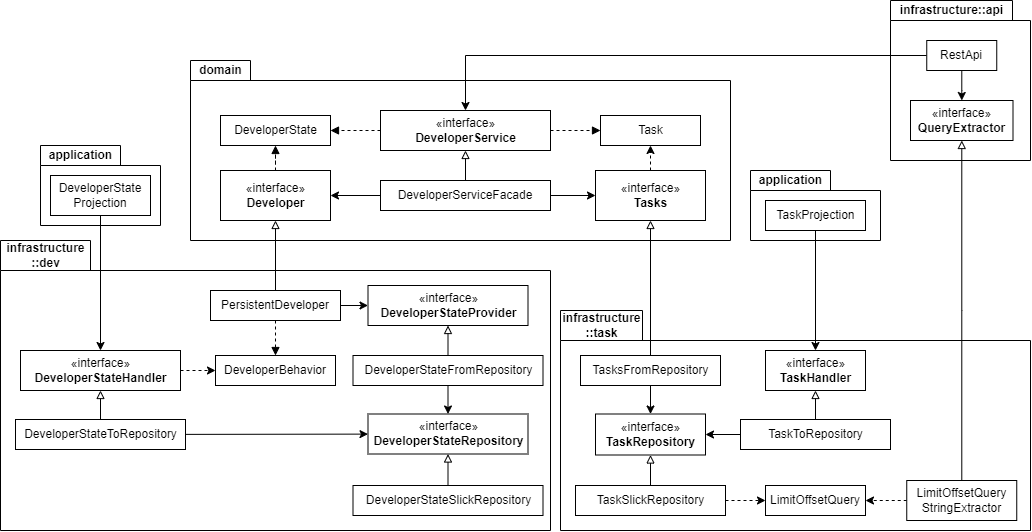

The diagram above was exported from draw.io. Its source (the exported page's mxGraphModel, read from the mxfile embedded in the PNG):
<mxGraphModel dx="1240" dy="790" grid="1" gridSize="10" guides="1" tooltips="1" connect="1" arrows="1" fold="1" page="1" pageScale="1" pageWidth="827" pageHeight="1169" math="0" shadow="0">
  <root>
    <mxCell id="ApwMFoB3WIBTuh7-Kf8C-0" />
    <mxCell id="ApwMFoB3WIBTuh7-Kf8C-1" parent="ApwMFoB3WIBTuh7-Kf8C-0" />
    <mxCell id="XRzmOwXsMSot6L3GNxG_-11" value="application" style="shape=folder;fontStyle=1;tabWidth=80;tabHeight=20;tabPosition=left;html=1;boundedLbl=1;labelInHeader=1;container=1;collapsible=0;recursiveResize=0;" vertex="1" parent="ApwMFoB3WIBTuh7-Kf8C-1">
      <mxGeometry x="830" y="810" width="130" height="70" as="geometry" />
    </mxCell>
    <mxCell id="XRzmOwXsMSot6L3GNxG_-9" value="application" style="shape=folder;fontStyle=1;tabWidth=80;tabHeight=20;tabPosition=left;html=1;boundedLbl=1;labelInHeader=1;container=1;collapsible=0;recursiveResize=0;" vertex="1" parent="ApwMFoB3WIBTuh7-Kf8C-1">
      <mxGeometry x="120" y="785" width="120" height="80" as="geometry" />
    </mxCell>
    <mxCell id="XRzmOwXsMSot6L3GNxG_-7" value="infrastructure&lt;br&gt;::dev" style="shape=folder;fontStyle=1;tabWidth=90;tabHeight=30;tabPosition=left;html=1;boundedLbl=1;labelInHeader=1;container=1;collapsible=0;recursiveResize=0;" vertex="1" parent="ApwMFoB3WIBTuh7-Kf8C-1">
      <mxGeometry x="80" y="880" width="550" height="290" as="geometry" />
    </mxCell>
    <mxCell id="ApwMFoB3WIBTuh7-Kf8C-28" value="DeveloperStateSlickRepository" style="html=1;" parent="XRzmOwXsMSot6L3GNxG_-7" vertex="1">
      <mxGeometry x="352.5" y="245" width="190" height="30" as="geometry" />
    </mxCell>
    <mxCell id="XRzmOwXsMSot6L3GNxG_-5" value="infrastructure&lt;br&gt;::task" style="shape=folder;fontStyle=1;tabWidth=82;tabHeight=30;tabPosition=left;html=1;boundedLbl=1;labelInHeader=1;container=1;collapsible=0;recursiveResize=0;" vertex="1" parent="ApwMFoB3WIBTuh7-Kf8C-1">
      <mxGeometry x="640" y="950" width="470" height="220" as="geometry" />
    </mxCell>
    <mxCell id="XRzmOwXsMSot6L3GNxG_-3" value="infrastructure::api" style="shape=folder;fontStyle=1;tabWidth=122;tabHeight=20;tabPosition=left;html=1;boundedLbl=1;labelInHeader=1;container=1;collapsible=0;recursiveResize=0;" vertex="1" parent="ApwMFoB3WIBTuh7-Kf8C-1">
      <mxGeometry x="970" y="640" width="140" height="160" as="geometry" />
    </mxCell>
    <mxCell id="XRzmOwXsMSot6L3GNxG_-1" value="domain" style="shape=folder;fontStyle=1;tabWidth=60;tabHeight=20;tabPosition=left;html=1;boundedLbl=1;labelInHeader=1;container=1;collapsible=0;" vertex="1" parent="ApwMFoB3WIBTuh7-Kf8C-1">
      <mxGeometry x="270" y="700" width="540" height="180" as="geometry" />
    </mxCell>
    <mxCell id="XRzmOwXsMSot6L3GNxG_-2" value="" style="html=1;strokeColor=none;resizeWidth=1;resizeHeight=1;fillColor=none;part=1;connectable=0;allowArrows=0;deletable=0;" vertex="1" parent="XRzmOwXsMSot6L3GNxG_-1">
      <mxGeometry width="540" height="126" relative="1" as="geometry">
        <mxPoint y="30" as="offset" />
      </mxGeometry>
    </mxCell>
    <mxCell id="ApwMFoB3WIBTuh7-Kf8C-5" style="edgeStyle=none;rounded=0;orthogonalLoop=1;jettySize=auto;html=1;endArrow=block;endFill=0;" parent="ApwMFoB3WIBTuh7-Kf8C-1" source="ApwMFoB3WIBTuh7-Kf8C-7" target="ApwMFoB3WIBTuh7-Kf8C-45" edge="1">
      <mxGeometry relative="1" as="geometry" />
    </mxCell>
    <mxCell id="ApwMFoB3WIBTuh7-Kf8C-6" style="edgeStyle=orthogonalEdgeStyle;rounded=0;orthogonalLoop=1;jettySize=auto;html=1;endArrow=classic;endFill=1;dashed=1;" parent="ApwMFoB3WIBTuh7-Kf8C-1" source="ApwMFoB3WIBTuh7-Kf8C-7" target="ApwMFoB3WIBTuh7-Kf8C-55" edge="1">
      <mxGeometry relative="1" as="geometry" />
    </mxCell>
    <mxCell id="ApwMFoB3WIBTuh7-Kf8C-7" value="TaskSlickRepository" style="html=1;" parent="ApwMFoB3WIBTuh7-Kf8C-1" vertex="1">
      <mxGeometry x="655" y="1125" width="150" height="30" as="geometry" />
    </mxCell>
    <mxCell id="ApwMFoB3WIBTuh7-Kf8C-8" style="edgeStyle=none;rounded=0;orthogonalLoop=1;jettySize=auto;html=1;strokeWidth=1;endArrow=classic;endFill=1;startSize=6;" parent="ApwMFoB3WIBTuh7-Kf8C-1" source="ApwMFoB3WIBTuh7-Kf8C-11" target="ApwMFoB3WIBTuh7-Kf8C-15" edge="1">
      <mxGeometry relative="1" as="geometry" />
    </mxCell>
    <mxCell id="ApwMFoB3WIBTuh7-Kf8C-9" style="edgeStyle=none;rounded=0;orthogonalLoop=1;jettySize=auto;html=1;strokeWidth=1;endArrow=classic;endFill=1;startSize=6;" parent="ApwMFoB3WIBTuh7-Kf8C-1" source="ApwMFoB3WIBTuh7-Kf8C-11" target="ApwMFoB3WIBTuh7-Kf8C-13" edge="1">
      <mxGeometry relative="1" as="geometry" />
    </mxCell>
    <mxCell id="ApwMFoB3WIBTuh7-Kf8C-10" value="" style="edgeStyle=orthogonalEdgeStyle;rounded=0;orthogonalLoop=1;jettySize=auto;html=1;endArrow=block;endFill=0;" parent="ApwMFoB3WIBTuh7-Kf8C-1" source="ApwMFoB3WIBTuh7-Kf8C-11" target="ApwMFoB3WIBTuh7-Kf8C-51" edge="1">
      <mxGeometry relative="1" as="geometry" />
    </mxCell>
    <mxCell id="ApwMFoB3WIBTuh7-Kf8C-11" value="DeveloperServiceFacade" style="whiteSpace=wrap;html=1;" parent="ApwMFoB3WIBTuh7-Kf8C-1" vertex="1">
      <mxGeometry x="460" y="820" width="170" height="30" as="geometry" />
    </mxCell>
    <mxCell id="ApwMFoB3WIBTuh7-Kf8C-12" style="edgeStyle=none;rounded=0;orthogonalLoop=1;jettySize=auto;html=1;strokeWidth=1;endArrow=classic;endFill=1;startSize=6;dashed=1;" parent="ApwMFoB3WIBTuh7-Kf8C-1" source="ApwMFoB3WIBTuh7-Kf8C-13" target="ApwMFoB3WIBTuh7-Kf8C-22" edge="1">
      <mxGeometry relative="1" as="geometry" />
    </mxCell>
    <mxCell id="ApwMFoB3WIBTuh7-Kf8C-13" value="«interface»&lt;br&gt;&lt;b&gt;Tasks&lt;/b&gt;" style="html=1;" parent="ApwMFoB3WIBTuh7-Kf8C-1" vertex="1">
      <mxGeometry x="675" y="810" width="110" height="50" as="geometry" />
    </mxCell>
    <mxCell id="ApwMFoB3WIBTuh7-Kf8C-14" value="" style="edgeStyle=orthogonalEdgeStyle;rounded=0;orthogonalLoop=1;jettySize=auto;html=1;endArrow=block;endFill=1;dashed=1;" parent="ApwMFoB3WIBTuh7-Kf8C-1" source="ApwMFoB3WIBTuh7-Kf8C-15" target="ApwMFoB3WIBTuh7-Kf8C-38" edge="1">
      <mxGeometry relative="1" as="geometry" />
    </mxCell>
    <mxCell id="ApwMFoB3WIBTuh7-Kf8C-15" value="«interface»&lt;br&gt;&lt;b&gt;Developer&lt;/b&gt;" style="html=1;" parent="ApwMFoB3WIBTuh7-Kf8C-1" vertex="1">
      <mxGeometry x="300" y="810" width="110" height="50" as="geometry" />
    </mxCell>
    <mxCell id="ApwMFoB3WIBTuh7-Kf8C-16" style="edgeStyle=none;rounded=0;orthogonalLoop=1;jettySize=auto;html=1;entryX=0.5;entryY=1;entryDx=0;entryDy=0;strokeWidth=1;endArrow=block;endFill=0;startSize=6;" parent="ApwMFoB3WIBTuh7-Kf8C-1" source="ApwMFoB3WIBTuh7-Kf8C-19" target="ApwMFoB3WIBTuh7-Kf8C-15" edge="1">
      <mxGeometry relative="1" as="geometry" />
    </mxCell>
    <mxCell id="ApwMFoB3WIBTuh7-Kf8C-17" style="edgeStyle=none;rounded=0;orthogonalLoop=1;jettySize=auto;html=1;strokeWidth=1;endArrow=classic;endFill=1;startSize=6;" parent="ApwMFoB3WIBTuh7-Kf8C-1" source="ApwMFoB3WIBTuh7-Kf8C-19" target="ApwMFoB3WIBTuh7-Kf8C-26" edge="1">
      <mxGeometry relative="1" as="geometry">
        <mxPoint x="505" y="1010" as="targetPoint" />
      </mxGeometry>
    </mxCell>
    <mxCell id="ApwMFoB3WIBTuh7-Kf8C-18" value="" style="edgeStyle=none;rounded=0;orthogonalLoop=1;jettySize=auto;html=1;endArrow=block;endFill=1;dashed=1;" parent="ApwMFoB3WIBTuh7-Kf8C-1" source="ApwMFoB3WIBTuh7-Kf8C-19" target="ApwMFoB3WIBTuh7-Kf8C-23" edge="1">
      <mxGeometry relative="1" as="geometry" />
    </mxCell>
    <mxCell id="ApwMFoB3WIBTuh7-Kf8C-19" value="PersistentDeveloper" style="whiteSpace=wrap;html=1;" parent="ApwMFoB3WIBTuh7-Kf8C-1" vertex="1">
      <mxGeometry x="290" y="930" width="130" height="30" as="geometry" />
    </mxCell>
    <mxCell id="PIqyI_5nQ0OHXab-5-Yo-6" value="" style="edgeStyle=orthogonalEdgeStyle;rounded=0;orthogonalLoop=1;jettySize=auto;html=1;" parent="ApwMFoB3WIBTuh7-Kf8C-1" source="ApwMFoB3WIBTuh7-Kf8C-21" target="PIqyI_5nQ0OHXab-5-Yo-4" edge="1">
      <mxGeometry relative="1" as="geometry" />
    </mxCell>
    <mxCell id="PIqyI_5nQ0OHXab-5-Yo-16" style="edgeStyle=orthogonalEdgeStyle;rounded=0;orthogonalLoop=1;jettySize=auto;html=1;endArrow=classic;endFill=1;" parent="ApwMFoB3WIBTuh7-Kf8C-1" source="ApwMFoB3WIBTuh7-Kf8C-21" target="ApwMFoB3WIBTuh7-Kf8C-51" edge="1">
      <mxGeometry relative="1" as="geometry" />
    </mxCell>
    <mxCell id="ApwMFoB3WIBTuh7-Kf8C-21" value="RestApi" style="whiteSpace=wrap;html=1;" parent="ApwMFoB3WIBTuh7-Kf8C-1" vertex="1">
      <mxGeometry x="1006.25" y="680" width="70" height="30" as="geometry" />
    </mxCell>
    <mxCell id="ApwMFoB3WIBTuh7-Kf8C-22" value="Task" style="html=1;" parent="ApwMFoB3WIBTuh7-Kf8C-1" vertex="1">
      <mxGeometry x="680" y="755" width="100" height="30" as="geometry" />
    </mxCell>
    <mxCell id="ApwMFoB3WIBTuh7-Kf8C-23" value="DeveloperBehavior" style="whiteSpace=wrap;html=1;" parent="ApwMFoB3WIBTuh7-Kf8C-1" vertex="1">
      <mxGeometry x="295" y="995" width="120" height="30" as="geometry" />
    </mxCell>
    <mxCell id="ApwMFoB3WIBTuh7-Kf8C-24" value="" style="edgeStyle=none;rounded=0;orthogonalLoop=1;jettySize=auto;html=1;endArrow=classic;endFill=1;" parent="ApwMFoB3WIBTuh7-Kf8C-1" source="ApwMFoB3WIBTuh7-Kf8C-25" target="ApwMFoB3WIBTuh7-Kf8C-37" edge="1">
      <mxGeometry relative="1" as="geometry" />
    </mxCell>
    <mxCell id="ApwMFoB3WIBTuh7-Kf8C-25" value="DeveloperState&lt;br&gt;Projection" style="rounded=0;whiteSpace=wrap;html=1;" parent="ApwMFoB3WIBTuh7-Kf8C-1" vertex="1">
      <mxGeometry x="130" y="815" width="100" height="40" as="geometry" />
    </mxCell>
    <mxCell id="ApwMFoB3WIBTuh7-Kf8C-26" value="«interface»&lt;br&gt;&lt;b&gt;DeveloperStateProvider&lt;/b&gt;" style="html=1;" parent="ApwMFoB3WIBTuh7-Kf8C-1" vertex="1">
      <mxGeometry x="447.5" y="925" width="160" height="40" as="geometry" />
    </mxCell>
    <mxCell id="ApwMFoB3WIBTuh7-Kf8C-27" style="edgeStyle=none;rounded=0;orthogonalLoop=1;jettySize=auto;html=1;endArrow=block;endFill=0;" parent="ApwMFoB3WIBTuh7-Kf8C-1" source="ApwMFoB3WIBTuh7-Kf8C-28" target="ApwMFoB3WIBTuh7-Kf8C-36" edge="1">
      <mxGeometry relative="1" as="geometry" />
    </mxCell>
    <mxCell id="ApwMFoB3WIBTuh7-Kf8C-29" style="rounded=0;orthogonalLoop=1;jettySize=auto;html=1;" parent="ApwMFoB3WIBTuh7-Kf8C-1" source="ApwMFoB3WIBTuh7-Kf8C-31" target="ApwMFoB3WIBTuh7-Kf8C-36" edge="1">
      <mxGeometry relative="1" as="geometry" />
    </mxCell>
    <mxCell id="ApwMFoB3WIBTuh7-Kf8C-30" value="" style="edgeStyle=none;rounded=0;orthogonalLoop=1;jettySize=auto;html=1;endArrow=block;endFill=0;" parent="ApwMFoB3WIBTuh7-Kf8C-1" source="ApwMFoB3WIBTuh7-Kf8C-31" target="ApwMFoB3WIBTuh7-Kf8C-26" edge="1">
      <mxGeometry relative="1" as="geometry" />
    </mxCell>
    <mxCell id="ApwMFoB3WIBTuh7-Kf8C-31" value="DeveloperStateFromRepository" style="html=1;" parent="ApwMFoB3WIBTuh7-Kf8C-1" vertex="1">
      <mxGeometry x="432.5" y="995" width="190" height="30" as="geometry" />
    </mxCell>
    <mxCell id="ApwMFoB3WIBTuh7-Kf8C-32" style="edgeStyle=none;rounded=0;orthogonalLoop=1;jettySize=auto;html=1;endArrow=classic;endFill=1;" parent="ApwMFoB3WIBTuh7-Kf8C-1" source="ApwMFoB3WIBTuh7-Kf8C-35" target="ApwMFoB3WIBTuh7-Kf8C-36" edge="1">
      <mxGeometry relative="1" as="geometry" />
    </mxCell>
    <mxCell id="ApwMFoB3WIBTuh7-Kf8C-33" value="" style="edgeStyle=none;rounded=0;orthogonalLoop=1;jettySize=auto;html=1;endArrow=block;endFill=0;" parent="ApwMFoB3WIBTuh7-Kf8C-1" source="ApwMFoB3WIBTuh7-Kf8C-35" target="ApwMFoB3WIBTuh7-Kf8C-37" edge="1">
      <mxGeometry relative="1" as="geometry" />
    </mxCell>
    <mxCell id="ApwMFoB3WIBTuh7-Kf8C-34" style="edgeStyle=none;rounded=0;orthogonalLoop=1;jettySize=auto;html=1;endArrow=classic;endFill=1;dashed=1;" parent="ApwMFoB3WIBTuh7-Kf8C-1" source="ApwMFoB3WIBTuh7-Kf8C-37" target="ApwMFoB3WIBTuh7-Kf8C-23" edge="1">
      <mxGeometry relative="1" as="geometry" />
    </mxCell>
    <mxCell id="ApwMFoB3WIBTuh7-Kf8C-35" value="DeveloperStateToRepository" style="html=1;" parent="ApwMFoB3WIBTuh7-Kf8C-1" vertex="1">
      <mxGeometry x="95" y="1059" width="170" height="30" as="geometry" />
    </mxCell>
    <mxCell id="ApwMFoB3WIBTuh7-Kf8C-36" value="«interface»&lt;br&gt;&lt;b&gt;DeveloperStateRepository&lt;/b&gt;" style="html=1;" parent="ApwMFoB3WIBTuh7-Kf8C-1" vertex="1">
      <mxGeometry x="447.5" y="1053.5" width="160" height="40" as="geometry" />
    </mxCell>
    <mxCell id="ApwMFoB3WIBTuh7-Kf8C-37" value="«interface»&lt;br&gt;&lt;b&gt;DeveloperStateHandler&lt;/b&gt;" style="html=1;" parent="ApwMFoB3WIBTuh7-Kf8C-1" vertex="1">
      <mxGeometry x="100" y="990" width="160" height="40" as="geometry" />
    </mxCell>
    <mxCell id="ApwMFoB3WIBTuh7-Kf8C-38" value="DeveloperState" style="html=1;" parent="ApwMFoB3WIBTuh7-Kf8C-1" vertex="1">
      <mxGeometry x="300" y="755" width="110" height="30" as="geometry" />
    </mxCell>
    <mxCell id="ApwMFoB3WIBTuh7-Kf8C-39" value="«interface»&lt;br&gt;&lt;b&gt;TaskHandler&lt;/b&gt;" style="html=1;" parent="ApwMFoB3WIBTuh7-Kf8C-1" vertex="1">
      <mxGeometry x="845" y="990" width="100" height="40" as="geometry" />
    </mxCell>
    <mxCell id="ApwMFoB3WIBTuh7-Kf8C-40" value="" style="edgeStyle=none;rounded=0;orthogonalLoop=1;jettySize=auto;html=1;endArrow=classic;endFill=1;" parent="ApwMFoB3WIBTuh7-Kf8C-1" source="ApwMFoB3WIBTuh7-Kf8C-41" target="ApwMFoB3WIBTuh7-Kf8C-39" edge="1">
      <mxGeometry relative="1" as="geometry" />
    </mxCell>
    <mxCell id="ApwMFoB3WIBTuh7-Kf8C-41" value="TaskProjection" style="html=1;" parent="ApwMFoB3WIBTuh7-Kf8C-1" vertex="1">
      <mxGeometry x="845" y="840" width="100" height="30" as="geometry" />
    </mxCell>
    <mxCell id="ApwMFoB3WIBTuh7-Kf8C-42" style="edgeStyle=none;rounded=0;orthogonalLoop=1;jettySize=auto;html=1;endArrow=classic;endFill=1;" parent="ApwMFoB3WIBTuh7-Kf8C-1" source="ApwMFoB3WIBTuh7-Kf8C-44" target="ApwMFoB3WIBTuh7-Kf8C-45" edge="1">
      <mxGeometry relative="1" as="geometry" />
    </mxCell>
    <mxCell id="ApwMFoB3WIBTuh7-Kf8C-43" value="" style="edgeStyle=none;rounded=0;orthogonalLoop=1;jettySize=auto;html=1;endArrow=block;endFill=0;" parent="ApwMFoB3WIBTuh7-Kf8C-1" source="ApwMFoB3WIBTuh7-Kf8C-44" target="ApwMFoB3WIBTuh7-Kf8C-39" edge="1">
      <mxGeometry relative="1" as="geometry" />
    </mxCell>
    <mxCell id="ApwMFoB3WIBTuh7-Kf8C-44" value="TaskToRepository" style="html=1;" parent="ApwMFoB3WIBTuh7-Kf8C-1" vertex="1">
      <mxGeometry x="820" y="1059" width="150" height="30" as="geometry" />
    </mxCell>
    <mxCell id="ApwMFoB3WIBTuh7-Kf8C-45" value="«interface»&lt;br&gt;&lt;b&gt;TaskRepository&lt;/b&gt;" style="html=1;" parent="ApwMFoB3WIBTuh7-Kf8C-1" vertex="1">
      <mxGeometry x="675" y="1053.5" width="110" height="41" as="geometry" />
    </mxCell>
    <mxCell id="ApwMFoB3WIBTuh7-Kf8C-46" value="" style="edgeStyle=none;rounded=0;orthogonalLoop=1;jettySize=auto;html=1;endArrow=block;endFill=0;" parent="ApwMFoB3WIBTuh7-Kf8C-1" source="ApwMFoB3WIBTuh7-Kf8C-48" target="ApwMFoB3WIBTuh7-Kf8C-13" edge="1">
      <mxGeometry relative="1" as="geometry" />
    </mxCell>
    <mxCell id="ApwMFoB3WIBTuh7-Kf8C-47" style="edgeStyle=none;rounded=0;orthogonalLoop=1;jettySize=auto;html=1;endArrow=classic;endFill=1;" parent="ApwMFoB3WIBTuh7-Kf8C-1" source="ApwMFoB3WIBTuh7-Kf8C-48" target="ApwMFoB3WIBTuh7-Kf8C-45" edge="1">
      <mxGeometry relative="1" as="geometry" />
    </mxCell>
    <mxCell id="ApwMFoB3WIBTuh7-Kf8C-48" value="TasksFromRepository" style="html=1;" parent="ApwMFoB3WIBTuh7-Kf8C-1" vertex="1">
      <mxGeometry x="660" y="995" width="140" height="30" as="geometry" />
    </mxCell>
    <mxCell id="ApwMFoB3WIBTuh7-Kf8C-49" value="" style="edgeStyle=orthogonalEdgeStyle;rounded=0;orthogonalLoop=1;jettySize=auto;html=1;endArrow=block;endFill=1;dashed=1;" parent="ApwMFoB3WIBTuh7-Kf8C-1" source="ApwMFoB3WIBTuh7-Kf8C-51" target="ApwMFoB3WIBTuh7-Kf8C-22" edge="1">
      <mxGeometry relative="1" as="geometry" />
    </mxCell>
    <mxCell id="ApwMFoB3WIBTuh7-Kf8C-50" style="rounded=0;orthogonalLoop=1;jettySize=auto;html=1;endArrow=block;endFill=1;dashed=1;" parent="ApwMFoB3WIBTuh7-Kf8C-1" source="ApwMFoB3WIBTuh7-Kf8C-51" target="ApwMFoB3WIBTuh7-Kf8C-38" edge="1">
      <mxGeometry relative="1" as="geometry" />
    </mxCell>
    <mxCell id="ApwMFoB3WIBTuh7-Kf8C-51" value="«interface»&lt;br&gt;&lt;b&gt;DeveloperService&lt;/b&gt;" style="html=1;" parent="ApwMFoB3WIBTuh7-Kf8C-1" vertex="1">
      <mxGeometry x="460" y="750" width="170" height="40" as="geometry" />
    </mxCell>
    <mxCell id="ApwMFoB3WIBTuh7-Kf8C-55" value="LimitOffsetQuery" style="whiteSpace=wrap;html=1;" parent="ApwMFoB3WIBTuh7-Kf8C-1" vertex="1">
      <mxGeometry x="845" y="1125" width="100" height="30" as="geometry" />
    </mxCell>
    <mxCell id="PIqyI_5nQ0OHXab-5-Yo-4" value="«interface»&lt;br&gt;&lt;b&gt;QueryExtractor&lt;/b&gt;" style="html=1;" parent="ApwMFoB3WIBTuh7-Kf8C-1" vertex="1">
      <mxGeometry x="990" y="740" width="102.5" height="40" as="geometry" />
    </mxCell>
    <mxCell id="PIqyI_5nQ0OHXab-5-Yo-10" value="" style="edgeStyle=orthogonalEdgeStyle;rounded=0;orthogonalLoop=1;jettySize=auto;html=1;dashed=1;" parent="ApwMFoB3WIBTuh7-Kf8C-1" source="PIqyI_5nQ0OHXab-5-Yo-9" target="ApwMFoB3WIBTuh7-Kf8C-55" edge="1">
      <mxGeometry relative="1" as="geometry" />
    </mxCell>
    <mxCell id="PIqyI_5nQ0OHXab-5-Yo-11" value="" style="edgeStyle=orthogonalEdgeStyle;rounded=0;orthogonalLoop=1;jettySize=auto;html=1;endArrow=block;endFill=0;" parent="ApwMFoB3WIBTuh7-Kf8C-1" source="PIqyI_5nQ0OHXab-5-Yo-9" target="PIqyI_5nQ0OHXab-5-Yo-4" edge="1">
      <mxGeometry relative="1" as="geometry" />
    </mxCell>
    <mxCell id="PIqyI_5nQ0OHXab-5-Yo-9" value="LimitOffsetQuery&lt;br&gt;StringExtractor" style="html=1;" parent="ApwMFoB3WIBTuh7-Kf8C-1" vertex="1">
      <mxGeometry x="986.25" y="1120" width="110" height="40" as="geometry" />
    </mxCell>
  </root>
</mxGraphModel>